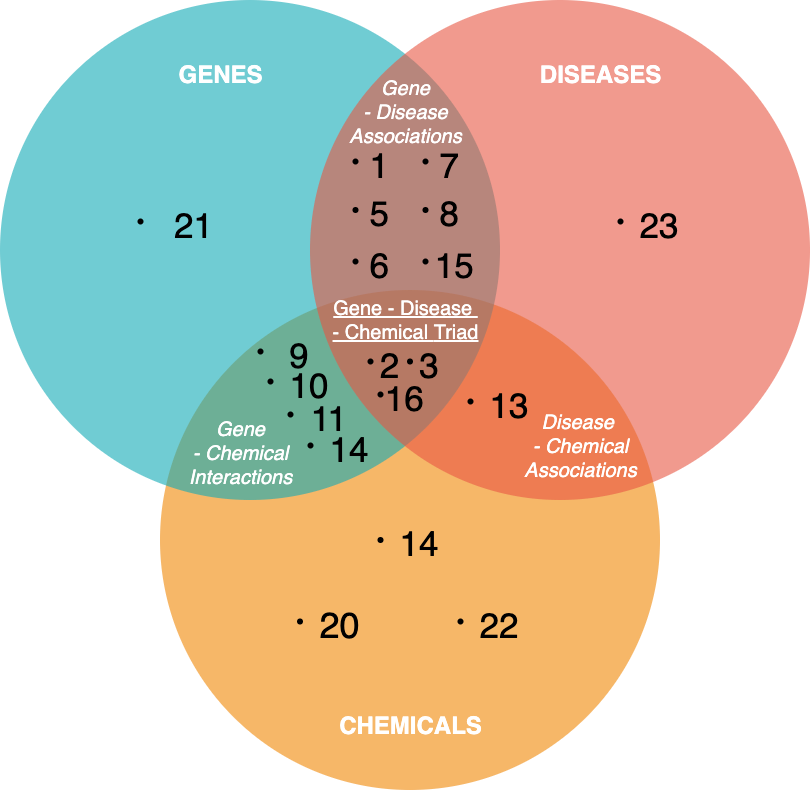

The diagram above was exported from draw.io. Its source (the exported page's mxGraphModel, read from the mxfile embedded in the PNG):
<mxGraphModel dx="788" dy="431" grid="1" gridSize="10" guides="1" tooltips="1" connect="1" arrows="1" fold="1" page="1" pageScale="1" pageWidth="1169" pageHeight="827" background="none" math="0" shadow="0">
  <root>
    <mxCell id="0" />
    <mxCell id="1" parent="0" />
    <mxCell id="21531" value="" style="ellipse;fillColor=#F08705;opacity=60;strokeColor=none;html=1;fontColor=#FFFFFF;" parent="1" vertex="1">
      <mxGeometry x="339.5" y="308.5" width="500" height="500" as="geometry" />
    </mxCell>
    <mxCell id="21532" value="" style="ellipse;fillColor=#12AAB5;opacity=60;strokeColor=none;html=1;fontColor=#FFFFFF;textShadow=1;" parent="1" vertex="1">
      <mxGeometry x="179.5" y="18.5" width="500" height="500" as="geometry" />
    </mxCell>
    <mxCell id="21533" value="" style="ellipse;fillColor=#e85642;opacity=60;strokeColor=none;html=1;fontColor=#FFFFFF;" parent="1" vertex="1">
      <mxGeometry x="489.5" y="18.5" width="500" height="500" as="geometry" />
    </mxCell>
    <mxCell id="21534" value="&lt;b&gt;GENES&lt;/b&gt;" style="text;fontSize=24;align=center;verticalAlign=middle;html=1;fontColor=#FFFFFF;" parent="1" vertex="1">
      <mxGeometry x="304.5" y="58.5" width="190" height="70" as="geometry" />
    </mxCell>
    <mxCell id="21535" value="&lt;b&gt;DISEASES&lt;/b&gt;" style="text;fontSize=24;align=center;verticalAlign=middle;html=1;fontColor=#FFFFFF;" parent="1" vertex="1">
      <mxGeometry x="684.5" y="58.5" width="190" height="70" as="geometry" />
    </mxCell>
    <mxCell id="21536" value="&lt;b&gt;CHEMICALS&lt;/b&gt;" style="text;fontSize=24;align=center;verticalAlign=middle;html=1;fontColor=#FFFFFF;" parent="1" vertex="1">
      <mxGeometry x="494.5" y="710" width="190" height="70" as="geometry" />
    </mxCell>
    <mxCell id="21537" value="&lt;font style=&quot;font-size: 20px;&quot;&gt;&lt;i&gt;Gene&lt;/i&gt;&lt;/font&gt;&lt;div style=&quot;font-size: 20px;&quot;&gt;&lt;font style=&quot;font-size: 20px;&quot;&gt;&lt;i&gt;- Disease&lt;/i&gt;&lt;/font&gt;&lt;/div&gt;&lt;div style=&quot;font-size: 20px;&quot;&gt;&lt;font style=&quot;font-size: 20px;&quot;&gt;&lt;i&gt;Associations&lt;/i&gt;&lt;/font&gt;&lt;/div&gt;" style="text;align=center;html=1;fontColor=#FFFFFF;fontSize=16;" parent="1" vertex="1">
      <mxGeometry x="565" y="88.5" width="40" height="40" as="geometry" />
    </mxCell>
    <mxCell id="21538" value="&lt;font style=&quot;font-size: 20px;&quot;&gt;&lt;i style=&quot;&quot;&gt;Gene&lt;/i&gt;&lt;/font&gt;&lt;div style=&quot;font-size: 20px;&quot;&gt;&lt;font style=&quot;font-size: 20px;&quot;&gt;&lt;i&gt;&lt;font style=&quot;font-size: 20px;&quot;&gt;-&amp;nbsp;&lt;/font&gt;&lt;span style=&quot;background-color: initial;&quot;&gt;Chemical&lt;/span&gt;&lt;/i&gt;&lt;/font&gt;&lt;/div&gt;&lt;div style=&quot;font-size: 20px;&quot;&gt;&lt;font style=&quot;font-size: 20px;&quot;&gt;&lt;i style=&quot;&quot;&gt;Interactions&lt;/i&gt;&lt;/font&gt;&lt;/div&gt;" style="text;align=center;html=1;fontColor=#FFFFFF;fontSize=16;" parent="1" vertex="1">
      <mxGeometry x="400" y="430" width="40" height="40" as="geometry" />
    </mxCell>
    <mxCell id="21539" value="&lt;font style=&quot;font-size: 20px;&quot;&gt;&lt;i&gt;Disease&amp;nbsp;&lt;/i&gt;&lt;/font&gt;&lt;div style=&quot;font-size: 20px;&quot;&gt;&lt;font style=&quot;font-size: 20px;&quot;&gt;&lt;i&gt;- Chemical&lt;/i&gt;&lt;/font&gt;&lt;/div&gt;&lt;div style=&quot;font-size: 20px;&quot;&gt;&lt;font style=&quot;font-size: 20px;&quot;&gt;&lt;i&gt;Associations&lt;/i&gt;&lt;/font&gt;&lt;/div&gt;" style="text;align=center;html=1;fontColor=#FFFFFF;fontSize=16;" parent="1" vertex="1">
      <mxGeometry x="740" y="423" width="40" height="40" as="geometry" />
    </mxCell>
    <mxCell id="21540" value="&lt;font style=&quot;font-size: 20px;&quot;&gt;&lt;u&gt;Gene - Disease&amp;nbsp;&lt;/u&gt;&lt;/font&gt;&lt;div style=&quot;font-size: 20px;&quot;&gt;&lt;font style=&quot;font-size: 20px;&quot;&gt;&lt;u&gt;&lt;font style=&quot;font-size: 20px;&quot;&gt;- Chemical&amp;nbsp;&lt;/font&gt;&lt;span style=&quot;background-color: initial;&quot;&gt;&lt;font style=&quot;font-size: 20px;&quot;&gt;Triad&lt;/font&gt;&lt;/span&gt;&lt;/u&gt;&lt;/font&gt;&lt;/div&gt;" style="text;align=center;html=1;fontColor=#FFFFFF;fontSize=16;" parent="1" vertex="1">
      <mxGeometry x="565" y="308.5" width="40" height="40" as="geometry" />
    </mxCell>
    <mxCell id="YUvJUZOUmtJlENo_ZT7s-21542" value="           21" style="shape=waypoint;sketch=0;fillStyle=solid;size=6;pointerEvents=1;points=[];fillColor=none;resizable=0;rotatable=0;perimeter=centerPerimeter;snapToPoint=1;fontSize=35;" vertex="1" parent="1">
      <mxGeometry x="310" y="230" width="20" height="20" as="geometry" />
    </mxCell>
    <mxCell id="YUvJUZOUmtJlENo_ZT7s-21544" value="    2" style="shape=waypoint;sketch=0;fillStyle=solid;size=6;pointerEvents=1;points=[];fillColor=none;resizable=0;rotatable=0;perimeter=centerPerimeter;snapToPoint=1;fontSize=35;" vertex="1" parent="1">
      <mxGeometry x="540" y="370" width="20" height="20" as="geometry" />
    </mxCell>
    <mxCell id="YUvJUZOUmtJlENo_ZT7s-21545" value="    3" style="shape=waypoint;sketch=0;fillStyle=solid;size=6;pointerEvents=1;points=[];fillColor=none;resizable=0;rotatable=0;perimeter=centerPerimeter;snapToPoint=1;fontSize=35;" vertex="1" parent="1">
      <mxGeometry x="579.5" y="370" width="20" height="20" as="geometry" />
    </mxCell>
    <mxCell id="YUvJUZOUmtJlENo_ZT7s-21546" value="     16" style="shape=waypoint;sketch=0;fillStyle=solid;size=6;pointerEvents=1;points=[];fillColor=none;resizable=0;rotatable=0;perimeter=centerPerimeter;snapToPoint=1;fontSize=35;" vertex="1" parent="1">
      <mxGeometry x="550" y="403" width="20" height="20" as="geometry" />
    </mxCell>
    <mxCell id="YUvJUZOUmtJlENo_ZT7s-21547" value="        23" style="shape=waypoint;sketch=0;fillStyle=solid;size=6;pointerEvents=1;points=[];fillColor=none;resizable=0;rotatable=0;perimeter=centerPerimeter;snapToPoint=1;fontSize=35;" vertex="1" parent="1">
      <mxGeometry x="790" y="230" width="20" height="20" as="geometry" />
    </mxCell>
    <mxCell id="YUvJUZOUmtJlENo_ZT7s-21548" value="        14" style="shape=waypoint;sketch=0;fillStyle=solid;size=6;pointerEvents=1;points=[];fillColor=none;resizable=0;rotatable=0;perimeter=centerPerimeter;snapToPoint=1;fontSize=35;" vertex="1" parent="1">
      <mxGeometry x="550" y="548.5" width="20" height="20" as="geometry" />
    </mxCell>
    <mxCell id="YUvJUZOUmtJlENo_ZT7s-21549" value="        20" style="shape=waypoint;sketch=0;fillStyle=solid;size=6;pointerEvents=1;points=[];fillColor=none;resizable=0;rotatable=0;perimeter=centerPerimeter;snapToPoint=1;fontSize=36;" vertex="1" parent="1">
      <mxGeometry x="469.5" y="630" width="20" height="20" as="geometry" />
    </mxCell>
    <mxCell id="YUvJUZOUmtJlENo_ZT7s-21550" value="        22" style="shape=waypoint;sketch=0;fillStyle=solid;size=6;pointerEvents=1;points=[];fillColor=none;resizable=0;rotatable=0;perimeter=centerPerimeter;snapToPoint=1;fontSize=35;" vertex="1" parent="1">
      <mxGeometry x="630" y="630" width="20" height="20" as="geometry" />
    </mxCell>
    <mxCell id="YUvJUZOUmtJlENo_ZT7s-21551" value="     1" style="shape=waypoint;sketch=0;fillStyle=solid;size=6;pointerEvents=1;points=[];fillColor=none;resizable=0;rotatable=0;perimeter=centerPerimeter;snapToPoint=1;fontSize=35;" vertex="1" parent="1">
      <mxGeometry x="525" y="170" width="20" height="20" as="geometry" />
    </mxCell>
    <mxCell id="YUvJUZOUmtJlENo_ZT7s-21552" value="     5" style="shape=waypoint;sketch=0;fillStyle=solid;size=6;pointerEvents=1;points=[];fillColor=none;resizable=0;rotatable=0;perimeter=centerPerimeter;snapToPoint=1;fontSize=35;" vertex="1" parent="1">
      <mxGeometry x="525" y="218.5" width="20" height="20" as="geometry" />
    </mxCell>
    <mxCell id="YUvJUZOUmtJlENo_ZT7s-21553" value="     6" style="shape=waypoint;sketch=0;fillStyle=solid;size=6;pointerEvents=1;points=[];fillColor=none;resizable=0;rotatable=0;perimeter=centerPerimeter;snapToPoint=1;fontSize=35;" vertex="1" parent="1">
      <mxGeometry x="525" y="270" width="20" height="20" as="geometry" />
    </mxCell>
    <mxCell id="YUvJUZOUmtJlENo_ZT7s-21554" value="     7" style="shape=waypoint;sketch=0;fillStyle=solid;size=6;pointerEvents=1;points=[];fillColor=none;resizable=0;rotatable=0;perimeter=centerPerimeter;snapToPoint=1;fontSize=35;" vertex="1" parent="1">
      <mxGeometry x="595" y="170" width="20" height="20" as="geometry" />
    </mxCell>
    <mxCell id="YUvJUZOUmtJlENo_ZT7s-21555" value="     8" style="shape=waypoint;sketch=0;fillStyle=solid;size=6;pointerEvents=1;points=[];fillColor=none;resizable=0;rotatable=0;perimeter=centerPerimeter;snapToPoint=1;fontSize=35;" vertex="1" parent="1">
      <mxGeometry x="595" y="218.5" width="20" height="20" as="geometry" />
    </mxCell>
    <mxCell id="YUvJUZOUmtJlENo_ZT7s-21556" value="      15" style="shape=waypoint;sketch=0;fillStyle=solid;size=6;pointerEvents=1;points=[];fillColor=none;resizable=0;rotatable=0;perimeter=centerPerimeter;snapToPoint=1;fontSize=35;" vertex="1" parent="1">
      <mxGeometry x="595" y="270" width="20" height="20" as="geometry" />
    </mxCell>
    <mxCell id="YUvJUZOUmtJlENo_ZT7s-21557" value="        13" style="shape=waypoint;sketch=0;fillStyle=solid;size=6;pointerEvents=1;points=[];fillColor=none;resizable=0;rotatable=0;perimeter=centerPerimeter;snapToPoint=1;fontSize=35;" vertex="1" parent="1">
      <mxGeometry x="640" y="410" width="20" height="20" as="geometry" />
    </mxCell>
    <mxCell id="YUvJUZOUmtJlENo_ZT7s-21558" value="        9" style="shape=waypoint;sketch=0;fillStyle=solid;size=6;pointerEvents=1;points=[];fillColor=none;resizable=0;rotatable=0;perimeter=centerPerimeter;snapToPoint=1;fontSize=35;" vertex="1" parent="1">
      <mxGeometry x="430" y="360" width="20" height="20" as="geometry" />
    </mxCell>
    <mxCell id="YUvJUZOUmtJlENo_ZT7s-21559" value="        10" style="shape=waypoint;sketch=0;fillStyle=solid;size=6;pointerEvents=1;points=[];fillColor=none;resizable=0;rotatable=0;perimeter=centerPerimeter;snapToPoint=1;fontSize=35;" vertex="1" parent="1">
      <mxGeometry x="440" y="390" width="20" height="20" as="geometry" />
    </mxCell>
    <mxCell id="YUvJUZOUmtJlENo_ZT7s-21560" value="        11" style="shape=waypoint;sketch=0;fillStyle=solid;size=6;pointerEvents=1;points=[];fillColor=none;resizable=0;rotatable=0;perimeter=centerPerimeter;snapToPoint=1;fontSize=35;" vertex="1" parent="1">
      <mxGeometry x="460" y="423" width="20" height="20" as="geometry" />
    </mxCell>
    <mxCell id="YUvJUZOUmtJlENo_ZT7s-21561" value="        14" style="shape=waypoint;sketch=0;fillStyle=solid;size=6;pointerEvents=1;points=[];fillColor=none;resizable=0;rotatable=0;perimeter=centerPerimeter;snapToPoint=1;fontSize=35;" vertex="1" parent="1">
      <mxGeometry x="480" y="454" width="20" height="20" as="geometry" />
    </mxCell>
  </root>
</mxGraphModel>